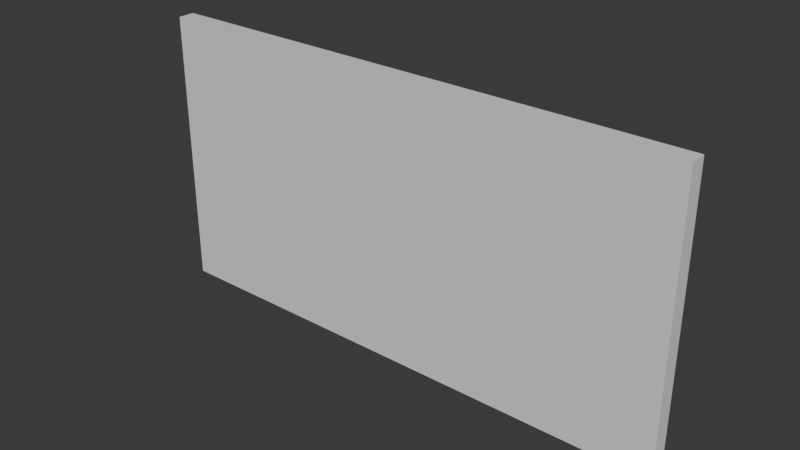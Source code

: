 # Source: Screen.blend  (saved by Blender 4.1.24; exported with 4.5.12 LTS)
import bpy
from mathutils import Matrix  # noqa: F401  (used for matrix-valued properties, if any)

bpy.ops.wm.read_factory_settings(use_empty=True)
scene = bpy.context.scene
scene.name = 'Scene'

# ---- collections
col_collection = bpy.data.collections.new('Collection'); scene.collection.children.link(col_collection)

# ---- materials (node trees are filled in below, after node groups)
mat_blackscreen = bpy.data.materials.new('BlackScreen')
mat_blackscreen.alpha_threshold = 0.0
mat_blackscreen.use_transparent_shadow = False
mat_blackscreen.roughness = 0.5
mat_blackscreen.line_color = (0.0, 0.0, 0.0, 1.0)
mat_material = bpy.data.materials.new('Material')
mat_material.use_transparent_shadow = False

# ---- material node trees
mat_blackscreen.use_nodes = True; mat_blackscreen.node_tree.nodes.clear()
_N = mat_blackscreen.node_tree.nodes; _L = mat_blackscreen.node_tree.links
n0 = _N.new('ShaderNodeOutputMaterial'); n0.name = 'Material Output'; n0.location = (300, 300)
n1 = _N.new('ShaderNodeBsdfPrincipled'); n1.name = 'Principled BSDF'; n1.location = (10, 300)
n1.inputs[0].default_value = (0.0, 0.0, 0.0, 1.0)
n1.inputs[3].default_value = 1.45
_L.new(n1.outputs[0], n0.inputs[0])
n0.is_active_output = True
mat_material.use_nodes = True; mat_material.node_tree.nodes.clear()
_N = mat_material.node_tree.nodes; _L = mat_material.node_tree.links
n0 = _N.new('ShaderNodeBsdfPrincipled'); n0.name = 'Principled BSDF'; n0.location = (10, 300)
n1 = _N.new('ShaderNodeOutputMaterial'); n1.name = 'Material Output'; n1.location = (300, 300)
_L.new(n0.outputs[0], n1.inputs[0])
n1.is_active_output = True

# ---- world
world_world = bpy.data.worlds.new('World'); scene.world = world_world
world_world.use_nodes = True; world_world.node_tree.nodes.clear()
_N = world_world.node_tree.nodes; _L = world_world.node_tree.links
n0 = _N.new('ShaderNodeOutputWorld'); n0.name = 'World Output'; n0.location = (300, 300)
n1 = _N.new('ShaderNodeBackground'); n1.name = 'Background'; n1.location = (10, 300)
n1.inputs[0].default_value = (0.05088, 0.05088, 0.05088, 1.0)
_L.new(n1.outputs[0], n0.inputs[0])
n0.is_active_output = True
world_world.color = (0.05088, 0.05088, 0.05088)
world_world.use_sun_shadow = False
world_world.sun_shadow_jitter_overblur = 0.0

# ---- meshes
me_cube = bpy.data.meshes.new('Cube')
me_cube.from_pydata([(30.47, -0.3369, -15.04), (30.47, -0.3369, 15.04), (32.11, -1.0, -16.72), (32.11, -1.0, 16.72), (-30.47, -0.3369, -15.04), (-30.47, -0.3369, 15.04), (-32.11, -1.0, -16.72), (-32.11, -1.0, 16.72), (32.11, 1.0, 16.72), (-32.11, 1.0, 16.72), (32.11, 1.0, -16.72), (-32.11, 1.0, -16.72)], [], [(10, 2, 6, 11), (3, 7, 6, 2), (7, 9, 11, 6), (9, 7, 3, 8), (8, 3, 2, 10), (5, 1, 0, 4), (1, 5, 9, 8), (0, 1, 8, 10), (5, 4, 11, 9), (4, 0, 10, 11)])
me_cube.polygons.foreach_set('material_index', [1, 1, 1, 1, 1, 0, 1, 1, 1, 1])
_uv = me_cube.uv_layers.new(name='UVMap')
_uv.uv.foreach_set('vector', [0.5261, 0.03293, 0.5626, 7.501e-05, 0.5626, 0.9939, 0.5311, 0.9563, 0.5209, 7.214e-05, 0.5209, 0.9999, 7.221e-05, 0.9999, 7.216e-05, 7.216e-05, 7.501e-05, 0.9999, 0.03655, 0.9671, 0.5311, 0.9563, 0.5626, 0.9939, 0.03655, 0.9671, 7.501e-05, 0.9999, 7.501e-05, 0.006061, 0.03159, 0.04369, 0.03159, 0.04369, 7.501e-05, 0.006061, 0.5626, 7.501e-05, 0.5261, 0.03293, 7.033e-05, 0.9999, 7.023e-05, 7.027e-05, 0.4935, 7.023e-05, 0.4935, 0.9999, 0.06362, 0.07514, 0.07444, 0.9286, 0.03655, 0.9671, 0.03159, 0.04369, 0.4882, 0.07139, 0.06362, 0.07514, 0.03159, 0.04369, 0.5261, 0.03293, 0.07444, 0.9286, 0.4991, 0.9249, 0.5311, 0.9563, 0.03655, 0.9671, 0.4991, 0.9249, 0.4882, 0.07139, 0.5261, 0.03293, 0.5311, 0.9563])
me_cube.materials.append(mat_blackscreen)
me_cube.materials.append(mat_material)
me_cube.use_mirror_vertex_groups = False
me_cube.update()

# ---- objects
ob_cube = bpy.data.objects.new('Cube', me_cube)

# ---- transforms, parenting, visibility, modifiers, constraints
ob_cube.location = (0.0, 0.0, 0.0)
ob_cube.lock_rotations_4d = False
ob_cube.empty_display_type = 'ARROWS'
ob_cube.lineart.crease_threshold = 0.0

# ---- collection membership
col_collection.objects.link(ob_cube)

# ---- scene / render settings (as saved in the file)
scene.frame_start = 1; scene.frame_end = 250; scene.frame_set(1)
scene.render.engine = 'BLENDER_EEVEE_NEXT'
scene.cycles.sampling_pattern = 'TABULATED_SOBOL'
scene.eevee.ray_tracing_options.trace_max_roughness = 0.0
bpy.context.view_layer.update()

# ---- added for rendering (the .blend has no active camera and no usable light): camera, sun
cam_auto = bpy.data.cameras.new('AutoCamera')
cam_auto.lens = 50.0
cam_auto.sensor_width = 36.0
cam_auto.clip_end = 1176.17
ob_auto_camera = bpy.data.objects.new('AutoCamera', cam_auto)
scene.collection.objects.link(ob_auto_camera)
ob_auto_camera.location = (67.0187, -80.4224, 53.6149)
ob_auto_camera.rotation_euler = (1.09748, -7.21219e-08, 0.694738)
scene.camera = ob_auto_camera
light_auto_sun = bpy.data.lights.new('AutoSun', 'SUN')
light_auto_sun.energy = 3.0
light_auto_sun.angle = 0.0523599
ob_auto_sun = bpy.data.objects.new('AutoSun', light_auto_sun)
scene.collection.objects.link(ob_auto_sun)
ob_auto_sun.rotation_euler = (0.872665, 0.174533, 0.523599)
bpy.context.view_layer.update()
